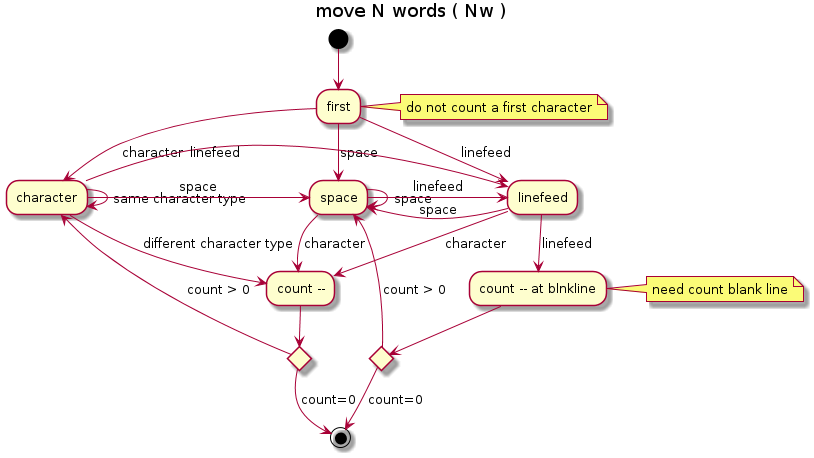

The diagram above was rendered by PlantUML. Its source (embedded in the PNG):
@startuml
title move N words ( Nw )

(*) --> first

note right: do not count a first character

first -down-> [character] character
first -down-> [space] space
first -down-> [linefeed] "linefeed"

character --> [same character type] character
character -right-> [space] space
character -right-> [linefeed] linefeed
character -down-> [different character type] "count --"

if "" then
--> [count=0] (*)
else
-up-> [count > 0]character
end if

space -down-> [character] "count --"
space --> [space] space
space --> [linefeed] linefeed

"linefeed" --> [linefeed] "count -- at blnkline"
note right: need count blank line
if "" then
--> [count=0] (*)
else
-up-> [count > 0] space
end if

"linefeed" --> [character] "count --"
"linefeed" --> [space] space

@enduml